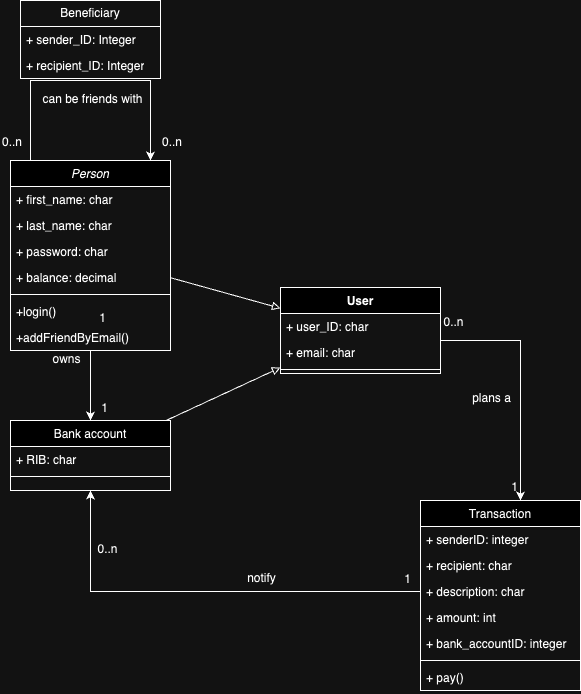

The diagram above was exported from draw.io. Its source (the exported page's mxGraphModel, read from the mxfile embedded in the PNG):
<mxGraphModel dx="1620" dy="1121" grid="1" gridSize="10" guides="1" tooltips="1" connect="1" arrows="1" fold="1" page="1" pageScale="1" pageWidth="827" pageHeight="1169" math="0" shadow="0">
  <root>
    <mxCell id="WIyWlLk6GJQsqaUBKTNV-0" />
    <mxCell id="WIyWlLk6GJQsqaUBKTNV-1" parent="WIyWlLk6GJQsqaUBKTNV-0" />
    <mxCell id="zkfFHV4jXpPFQw0GAbJ--0" value="Person" style="swimlane;fontStyle=2;align=center;verticalAlign=top;childLayout=stackLayout;horizontal=1;startSize=26;horizontalStack=0;resizeParent=1;resizeLast=0;collapsible=1;marginBottom=0;rounded=0;shadow=0;strokeWidth=1;" parent="WIyWlLk6GJQsqaUBKTNV-1" vertex="1">
      <mxGeometry x="-650" y="270" width="160" height="190" as="geometry">
        <mxRectangle x="230" y="140" width="160" height="26" as="alternateBounds" />
      </mxGeometry>
    </mxCell>
    <mxCell id="mtRL_gVrWWaQHU6JnYJ1-3" value="+ first_name: char" style="text;align=left;verticalAlign=top;spacingLeft=4;spacingRight=4;overflow=hidden;rotatable=0;points=[[0,0.5],[1,0.5]];portConstraint=eastwest;rounded=0;shadow=0;html=0;" parent="zkfFHV4jXpPFQw0GAbJ--0" vertex="1">
      <mxGeometry y="26" width="160" height="26" as="geometry" />
    </mxCell>
    <mxCell id="1623iTJ0aAnl69rAhOZs-4" value="+ last_name: char" style="text;align=left;verticalAlign=top;spacingLeft=4;spacingRight=4;overflow=hidden;rotatable=0;points=[[0,0.5],[1,0.5]];portConstraint=eastwest;rounded=0;shadow=0;html=0;" parent="zkfFHV4jXpPFQw0GAbJ--0" vertex="1">
      <mxGeometry y="52" width="160" height="26" as="geometry" />
    </mxCell>
    <mxCell id="mtRL_gVrWWaQHU6JnYJ1-1" value="+ password: char" style="text;align=left;verticalAlign=top;spacingLeft=4;spacingRight=4;overflow=hidden;rotatable=0;points=[[0,0.5],[1,0.5]];portConstraint=eastwest;rounded=0;shadow=0;html=0;" parent="zkfFHV4jXpPFQw0GAbJ--0" vertex="1">
      <mxGeometry y="78" width="160" height="26" as="geometry" />
    </mxCell>
    <mxCell id="mtRL_gVrWWaQHU6JnYJ1-0" value="+ balance: decimal" style="text;align=left;verticalAlign=top;spacingLeft=4;spacingRight=4;overflow=hidden;rotatable=0;points=[[0,0.5],[1,0.5]];portConstraint=eastwest;rounded=0;shadow=0;html=0;" parent="zkfFHV4jXpPFQw0GAbJ--0" vertex="1">
      <mxGeometry y="104" width="160" height="26" as="geometry" />
    </mxCell>
    <mxCell id="zkfFHV4jXpPFQw0GAbJ--4" value="" style="line;html=1;strokeWidth=1;align=left;verticalAlign=middle;spacingTop=-1;spacingLeft=3;spacingRight=3;rotatable=0;labelPosition=right;points=[];portConstraint=eastwest;" parent="zkfFHV4jXpPFQw0GAbJ--0" vertex="1">
      <mxGeometry y="130" width="160" height="8" as="geometry" />
    </mxCell>
    <mxCell id="zkfFHV4jXpPFQw0GAbJ--5" value="+login()" style="text;align=left;verticalAlign=top;spacingLeft=4;spacingRight=4;overflow=hidden;rotatable=0;points=[[0,0.5],[1,0.5]];portConstraint=eastwest;" parent="zkfFHV4jXpPFQw0GAbJ--0" vertex="1">
      <mxGeometry y="138" width="160" height="26" as="geometry" />
    </mxCell>
    <mxCell id="1623iTJ0aAnl69rAhOZs-1" value="+addFriendByEmail()" style="text;align=left;verticalAlign=top;spacingLeft=4;spacingRight=4;overflow=hidden;rotatable=0;points=[[0,0.5],[1,0.5]];portConstraint=eastwest;" parent="zkfFHV4jXpPFQw0GAbJ--0" vertex="1">
      <mxGeometry y="164" width="160" height="26" as="geometry" />
    </mxCell>
    <mxCell id="zkfFHV4jXpPFQw0GAbJ--17" value="Transaction" style="swimlane;fontStyle=0;align=center;verticalAlign=top;childLayout=stackLayout;horizontal=1;startSize=26;horizontalStack=0;resizeParent=1;resizeLast=0;collapsible=1;marginBottom=0;rounded=0;shadow=0;strokeWidth=1;" parent="WIyWlLk6GJQsqaUBKTNV-1" vertex="1">
      <mxGeometry x="-240" y="610" width="160" height="190" as="geometry">
        <mxRectangle x="550" y="140" width="160" height="26" as="alternateBounds" />
      </mxGeometry>
    </mxCell>
    <mxCell id="zkfFHV4jXpPFQw0GAbJ--18" value="+ senderID: integer" style="text;align=left;verticalAlign=top;spacingLeft=4;spacingRight=4;overflow=hidden;rotatable=0;points=[[0,0.5],[1,0.5]];portConstraint=eastwest;" parent="zkfFHV4jXpPFQw0GAbJ--17" vertex="1">
      <mxGeometry y="26" width="160" height="26" as="geometry" />
    </mxCell>
    <mxCell id="1623iTJ0aAnl69rAhOZs-2" value="+ recipient: char" style="text;align=left;verticalAlign=top;spacingLeft=4;spacingRight=4;overflow=hidden;rotatable=0;points=[[0,0.5],[1,0.5]];portConstraint=eastwest;" parent="zkfFHV4jXpPFQw0GAbJ--17" vertex="1">
      <mxGeometry y="52" width="160" height="26" as="geometry" />
    </mxCell>
    <mxCell id="zkfFHV4jXpPFQw0GAbJ--19" value="+ description: char" style="text;align=left;verticalAlign=top;spacingLeft=4;spacingRight=4;overflow=hidden;rotatable=0;points=[[0,0.5],[1,0.5]];portConstraint=eastwest;rounded=0;shadow=0;html=0;" parent="zkfFHV4jXpPFQw0GAbJ--17" vertex="1">
      <mxGeometry y="78" width="160" height="26" as="geometry" />
    </mxCell>
    <mxCell id="mtRL_gVrWWaQHU6JnYJ1-2" value="+ amount: int" style="text;align=left;verticalAlign=top;spacingLeft=4;spacingRight=4;overflow=hidden;rotatable=0;points=[[0,0.5],[1,0.5]];portConstraint=eastwest;rounded=0;shadow=0;html=0;" parent="zkfFHV4jXpPFQw0GAbJ--17" vertex="1">
      <mxGeometry y="104" width="160" height="26" as="geometry" />
    </mxCell>
    <mxCell id="zkfFHV4jXpPFQw0GAbJ--20" value="+ bank_accountID: integer" style="text;align=left;verticalAlign=top;spacingLeft=4;spacingRight=4;overflow=hidden;rotatable=0;points=[[0,0.5],[1,0.5]];portConstraint=eastwest;rounded=0;shadow=0;html=0;" parent="zkfFHV4jXpPFQw0GAbJ--17" vertex="1">
      <mxGeometry y="130" width="160" height="26" as="geometry" />
    </mxCell>
    <mxCell id="zkfFHV4jXpPFQw0GAbJ--23" value="" style="line;html=1;strokeWidth=1;align=left;verticalAlign=middle;spacingTop=-1;spacingLeft=3;spacingRight=3;rotatable=0;labelPosition=right;points=[];portConstraint=eastwest;" parent="zkfFHV4jXpPFQw0GAbJ--17" vertex="1">
      <mxGeometry y="156" width="160" height="8" as="geometry" />
    </mxCell>
    <mxCell id="zkfFHV4jXpPFQw0GAbJ--24" value="+ pay()" style="text;align=left;verticalAlign=top;spacingLeft=4;spacingRight=4;overflow=hidden;rotatable=0;points=[[0,0.5],[1,0.5]];portConstraint=eastwest;" parent="zkfFHV4jXpPFQw0GAbJ--17" vertex="1">
      <mxGeometry y="164" width="160" height="26" as="geometry" />
    </mxCell>
    <mxCell id="1623iTJ0aAnl69rAhOZs-7" value="can be friends with" style="text;html=1;resizable=0;points=[];;align=center;verticalAlign=middle;labelBackgroundColor=none;rounded=0;shadow=0;strokeWidth=1;fontSize=12;" parent="WIyWlLk6GJQsqaUBKTNV-1" connectable="0" vertex="1">
      <mxGeometry x="-509.9979310344827" y="219.9958620689656" as="geometry">
        <mxPoint x="-59" y="-11" as="offset" />
      </mxGeometry>
    </mxCell>
    <mxCell id="1623iTJ0aAnl69rAhOZs-8" value="0..n" style="resizable=0;align=left;verticalAlign=bottom;labelBackgroundColor=none;fontSize=12;" parent="WIyWlLk6GJQsqaUBKTNV-1" connectable="0" vertex="1">
      <mxGeometry x="-660" y="259.9958620689655" as="geometry" />
    </mxCell>
    <mxCell id="1623iTJ0aAnl69rAhOZs-9" value="0..n" style="resizable=0;align=left;verticalAlign=bottom;labelBackgroundColor=none;fontSize=12;" parent="WIyWlLk6GJQsqaUBKTNV-1" connectable="0" vertex="1">
      <mxGeometry x="-500" y="259.9958620689655" as="geometry" />
    </mxCell>
    <mxCell id="1623iTJ0aAnl69rAhOZs-14" value="Bank account" style="swimlane;fontStyle=0;align=center;verticalAlign=top;childLayout=stackLayout;horizontal=1;startSize=26;horizontalStack=0;resizeParent=1;resizeLast=0;collapsible=1;marginBottom=0;rounded=0;shadow=0;strokeWidth=1;" parent="WIyWlLk6GJQsqaUBKTNV-1" vertex="1">
      <mxGeometry x="-650" y="530" width="160" height="70" as="geometry">
        <mxRectangle x="550" y="140" width="160" height="26" as="alternateBounds" />
      </mxGeometry>
    </mxCell>
    <mxCell id="1623iTJ0aAnl69rAhOZs-17" value="+ RIB: char" style="text;align=left;verticalAlign=top;spacingLeft=4;spacingRight=4;overflow=hidden;rotatable=0;points=[[0,0.5],[1,0.5]];portConstraint=eastwest;rounded=0;shadow=0;html=0;" parent="1623iTJ0aAnl69rAhOZs-14" vertex="1">
      <mxGeometry y="26" width="160" height="26" as="geometry" />
    </mxCell>
    <mxCell id="1623iTJ0aAnl69rAhOZs-19" value="" style="line;html=1;strokeWidth=1;align=left;verticalAlign=middle;spacingTop=-1;spacingLeft=3;spacingRight=3;rotatable=0;labelPosition=right;points=[];portConstraint=eastwest;" parent="1623iTJ0aAnl69rAhOZs-14" vertex="1">
      <mxGeometry y="52" width="160" height="8" as="geometry" />
    </mxCell>
    <mxCell id="1623iTJ0aAnl69rAhOZs-24" value="owns" style="text;html=1;resizable=0;points=[];;align=center;verticalAlign=middle;labelBackgroundColor=none;rounded=0;shadow=0;strokeWidth=1;fontSize=12;" parent="WIyWlLk6GJQsqaUBKTNV-1" connectable="0" vertex="1">
      <mxGeometry x="-600" y="470" as="geometry">
        <mxPoint x="5" y="-2" as="offset" />
      </mxGeometry>
    </mxCell>
    <mxCell id="1623iTJ0aAnl69rAhOZs-25" value="1" style="resizable=0;align=right;verticalAlign=bottom;labelBackgroundColor=none;fontSize=12;" parent="WIyWlLk6GJQsqaUBKTNV-1" connectable="0" vertex="1">
      <mxGeometry x="-550" y="440" as="geometry">
        <mxPoint x="-3" y="-4" as="offset" />
      </mxGeometry>
    </mxCell>
    <mxCell id="1623iTJ0aAnl69rAhOZs-27" value="1" style="resizable=0;align=right;verticalAlign=bottom;labelBackgroundColor=none;fontSize=12;" parent="WIyWlLk6GJQsqaUBKTNV-1" connectable="0" vertex="1">
      <mxGeometry x="-560" y="530" as="geometry">
        <mxPoint x="9" y="-4" as="offset" />
      </mxGeometry>
    </mxCell>
    <mxCell id="1623iTJ0aAnl69rAhOZs-39" style="edgeStyle=orthogonalEdgeStyle;rounded=0;orthogonalLoop=1;jettySize=auto;html=1;fontFamily=Helvetica;fontSize=12;fontColor=default;" parent="WIyWlLk6GJQsqaUBKTNV-1" source="1623iTJ0aAnl69rAhOZs-31" target="zkfFHV4jXpPFQw0GAbJ--17" edge="1">
      <mxGeometry relative="1" as="geometry">
        <Array as="points">
          <mxPoint x="-140" y="450" />
        </Array>
        <mxPoint x="-180" y="510" as="targetPoint" />
      </mxGeometry>
    </mxCell>
    <mxCell id="1623iTJ0aAnl69rAhOZs-31" value="User" style="swimlane;fontStyle=1;align=center;verticalAlign=top;childLayout=stackLayout;horizontal=1;startSize=26;horizontalStack=0;resizeParent=1;resizeParentMax=0;resizeLast=0;collapsible=1;marginBottom=0;whiteSpace=wrap;html=1;spacingLeft=4;spacingRight=4;fontFamily=Helvetica;fontSize=12;fontColor=default;fillColor=default;gradientColor=none;" parent="WIyWlLk6GJQsqaUBKTNV-1" vertex="1">
      <mxGeometry x="-380" y="397" width="160" height="86" as="geometry" />
    </mxCell>
    <mxCell id="zkfFHV4jXpPFQw0GAbJ--2" value="+ user_ID: char" style="text;align=left;verticalAlign=top;spacingLeft=4;spacingRight=4;overflow=hidden;rotatable=0;points=[[0,0.5],[1,0.5]];portConstraint=eastwest;rounded=0;shadow=0;html=0;" parent="1623iTJ0aAnl69rAhOZs-31" vertex="1">
      <mxGeometry y="26" width="160" height="26" as="geometry" />
    </mxCell>
    <mxCell id="1623iTJ0aAnl69rAhOZs-18" value="+ email: char" style="text;align=left;verticalAlign=top;spacingLeft=4;spacingRight=4;overflow=hidden;rotatable=0;points=[[0,0.5],[1,0.5]];portConstraint=eastwest;rounded=0;shadow=0;html=0;" parent="1623iTJ0aAnl69rAhOZs-31" vertex="1">
      <mxGeometry y="52" width="160" height="26" as="geometry" />
    </mxCell>
    <mxCell id="1623iTJ0aAnl69rAhOZs-33" value="" style="line;strokeWidth=1;fillColor=none;align=left;verticalAlign=middle;spacingTop=-1;spacingLeft=3;spacingRight=3;rotatable=0;labelPosition=right;points=[];portConstraint=eastwest;strokeColor=inherit;fontFamily=Helvetica;fontSize=12;fontColor=default;" parent="1623iTJ0aAnl69rAhOZs-31" vertex="1">
      <mxGeometry y="78" width="160" height="8" as="geometry" />
    </mxCell>
    <mxCell id="1623iTJ0aAnl69rAhOZs-40" value="plans a" style="text;html=1;resizable=0;points=[];;align=center;verticalAlign=middle;labelBackgroundColor=none;rounded=0;shadow=0;strokeWidth=1;fontSize=12;" parent="WIyWlLk6GJQsqaUBKTNV-1" connectable="0" vertex="1">
      <mxGeometry x="-160" y="520" as="geometry">
        <mxPoint x="-10" y="-13" as="offset" />
      </mxGeometry>
    </mxCell>
    <mxCell id="1623iTJ0aAnl69rAhOZs-41" value="0..n" style="text;html=1;resizable=0;points=[];;align=center;verticalAlign=middle;labelBackgroundColor=none;rounded=0;shadow=0;strokeWidth=1;fontSize=12;" parent="WIyWlLk6GJQsqaUBKTNV-1" connectable="0" vertex="1">
      <mxGeometry x="-220" y="440" as="geometry">
        <mxPoint x="12" y="-9" as="offset" />
      </mxGeometry>
    </mxCell>
    <mxCell id="1623iTJ0aAnl69rAhOZs-42" value="1" style="text;html=1;resizable=0;points=[];;align=center;verticalAlign=middle;labelBackgroundColor=none;rounded=0;shadow=0;strokeWidth=1;fontSize=12;" parent="WIyWlLk6GJQsqaUBKTNV-1" connectable="0" vertex="1">
      <mxGeometry x="-150" y="600" as="geometry">
        <mxPoint x="3" y="-4" as="offset" />
      </mxGeometry>
    </mxCell>
    <mxCell id="sTin2ZQZZw1SzDf_btos-1" style="edgeStyle=orthogonalEdgeStyle;rounded=0;orthogonalLoop=1;jettySize=auto;html=1;" parent="WIyWlLk6GJQsqaUBKTNV-1" source="zkfFHV4jXpPFQw0GAbJ--0" target="1623iTJ0aAnl69rAhOZs-14" edge="1">
      <mxGeometry relative="1" as="geometry">
        <mxPoint x="-530" y="450" as="sourcePoint" />
        <Array as="points" />
      </mxGeometry>
    </mxCell>
    <mxCell id="sTin2ZQZZw1SzDf_btos-4" value="" style="endArrow=block;html=1;rounded=0;endFill=0;" parent="WIyWlLk6GJQsqaUBKTNV-1" source="zkfFHV4jXpPFQw0GAbJ--0" target="1623iTJ0aAnl69rAhOZs-31" edge="1">
      <mxGeometry width="50" height="50" relative="1" as="geometry">
        <mxPoint x="-410" y="440" as="sourcePoint" />
        <mxPoint x="-360" y="390" as="targetPoint" />
      </mxGeometry>
    </mxCell>
    <mxCell id="sTin2ZQZZw1SzDf_btos-5" value="" style="endArrow=block;html=1;rounded=0;endFill=0;" parent="WIyWlLk6GJQsqaUBKTNV-1" source="1623iTJ0aAnl69rAhOZs-14" target="1623iTJ0aAnl69rAhOZs-31" edge="1">
      <mxGeometry width="50" height="50" relative="1" as="geometry">
        <mxPoint x="-450" y="600" as="sourcePoint" />
        <mxPoint x="-230" y="361" as="targetPoint" />
      </mxGeometry>
    </mxCell>
    <mxCell id="sTin2ZQZZw1SzDf_btos-6" style="edgeStyle=orthogonalEdgeStyle;rounded=0;orthogonalLoop=1;jettySize=auto;html=1;" parent="WIyWlLk6GJQsqaUBKTNV-1" source="zkfFHV4jXpPFQw0GAbJ--19" target="1623iTJ0aAnl69rAhOZs-14" edge="1">
      <mxGeometry relative="1" as="geometry" />
    </mxCell>
    <mxCell id="sTin2ZQZZw1SzDf_btos-7" value="1" style="text;html=1;resizable=0;points=[];;align=center;verticalAlign=middle;labelBackgroundColor=none;rounded=0;shadow=0;strokeWidth=1;fontSize=12;" parent="WIyWlLk6GJQsqaUBKTNV-1" connectable="0" vertex="1">
      <mxGeometry x="-250" y="700" as="geometry">
        <mxPoint x="-4" y="-12" as="offset" />
      </mxGeometry>
    </mxCell>
    <mxCell id="sTin2ZQZZw1SzDf_btos-8" value="0..n" style="text;html=1;resizable=0;points=[];;align=center;verticalAlign=middle;labelBackgroundColor=none;rounded=0;shadow=0;strokeWidth=1;fontSize=12;" parent="WIyWlLk6GJQsqaUBKTNV-1" connectable="0" vertex="1">
      <mxGeometry x="-550" y="670" as="geometry">
        <mxPoint x="-4" y="-12" as="offset" />
      </mxGeometry>
    </mxCell>
    <mxCell id="sTin2ZQZZw1SzDf_btos-10" value="notify" style="text;html=1;resizable=0;points=[];;align=center;verticalAlign=middle;labelBackgroundColor=none;rounded=0;shadow=0;strokeWidth=1;fontSize=12;" parent="WIyWlLk6GJQsqaUBKTNV-1" connectable="0" vertex="1">
      <mxGeometry x="-390" y="700" as="geometry">
        <mxPoint x="-10" y="-13" as="offset" />
      </mxGeometry>
    </mxCell>
    <mxCell id="1623iTJ0aAnl69rAhOZs-6" style="edgeStyle=orthogonalEdgeStyle;rounded=0;orthogonalLoop=1;jettySize=auto;html=1;fontFamily=Helvetica;fontSize=12;fontColor=default;" parent="WIyWlLk6GJQsqaUBKTNV-1" source="zkfFHV4jXpPFQw0GAbJ--0" target="zkfFHV4jXpPFQw0GAbJ--0" edge="1">
      <mxGeometry relative="1" as="geometry">
        <Array as="points">
          <mxPoint x="-630" y="190" />
          <mxPoint x="-510" y="190" />
        </Array>
        <mxPoint x="-770" y="230" as="sourcePoint" />
      </mxGeometry>
    </mxCell>
    <mxCell id="UkkWQ1-Sp65bnC3QQIwV-0" value="Beneficiary" style="swimlane;fontStyle=0;childLayout=stackLayout;horizontal=1;startSize=26;fillColor=none;horizontalStack=0;resizeParent=1;resizeParentMax=0;resizeLast=0;collapsible=1;marginBottom=0;whiteSpace=wrap;html=1;" vertex="1" parent="WIyWlLk6GJQsqaUBKTNV-1">
      <mxGeometry x="-640" y="110" width="140" height="78" as="geometry" />
    </mxCell>
    <mxCell id="UkkWQ1-Sp65bnC3QQIwV-1" value="+ sender_ID: Integer" style="text;strokeColor=none;fillColor=none;align=left;verticalAlign=top;spacingLeft=4;spacingRight=4;overflow=hidden;rotatable=0;points=[[0,0.5],[1,0.5]];portConstraint=eastwest;whiteSpace=wrap;html=1;" vertex="1" parent="UkkWQ1-Sp65bnC3QQIwV-0">
      <mxGeometry y="26" width="140" height="26" as="geometry" />
    </mxCell>
    <mxCell id="UkkWQ1-Sp65bnC3QQIwV-2" value="+ recipient_ID: Integer" style="text;strokeColor=none;fillColor=none;align=left;verticalAlign=top;spacingLeft=4;spacingRight=4;overflow=hidden;rotatable=0;points=[[0,0.5],[1,0.5]];portConstraint=eastwest;whiteSpace=wrap;html=1;" vertex="1" parent="UkkWQ1-Sp65bnC3QQIwV-0">
      <mxGeometry y="52" width="140" height="26" as="geometry" />
    </mxCell>
  </root>
</mxGraphModel>